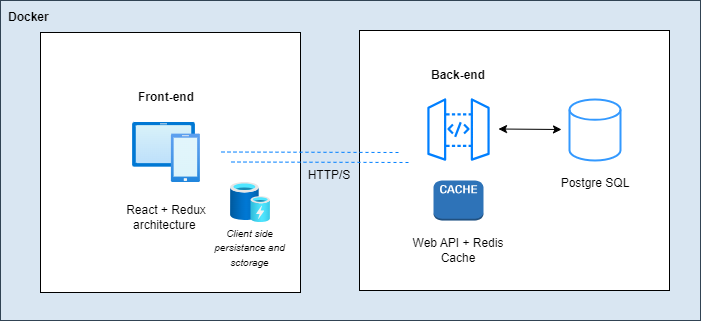

The diagram above was exported from draw.io. Its source (the exported page's mxGraphModel, read from the mxfile embedded in the PNG):
<mxGraphModel dx="1195" dy="703" grid="1" gridSize="10" guides="1" tooltips="1" connect="1" arrows="1" fold="1" page="1" pageScale="1" pageWidth="1100" pageHeight="850" math="0" shadow="0">
  <root>
    <mxCell id="0" />
    <mxCell id="1" parent="0" />
    <mxCell id="dhWRxMjNRoooe98mxVHP-38" value="" style="rounded=0;whiteSpace=wrap;html=1;fillColor=#d9e6f2;fontColor=#ffffff;strokeColor=#314354;" vertex="1" parent="1">
      <mxGeometry x="130" y="190" width="700" height="320" as="geometry" />
    </mxCell>
    <mxCell id="dhWRxMjNRoooe98mxVHP-39" value="" style="whiteSpace=wrap;html=1;aspect=fixed;" vertex="1" parent="1">
      <mxGeometry x="170" y="222" width="260" height="260" as="geometry" />
    </mxCell>
    <mxCell id="dhWRxMjNRoooe98mxVHP-40" value="" style="image;aspect=fixed;html=1;points=[];align=center;fontSize=12;image=img/lib/azure2/intune/Devices.svg;" vertex="1" parent="1">
      <mxGeometry x="262" y="312" width="68" height="60" as="geometry" />
    </mxCell>
    <mxCell id="dhWRxMjNRoooe98mxVHP-41" value="&lt;b&gt;Front-end&lt;/b&gt;" style="text;html=1;align=center;verticalAlign=middle;whiteSpace=wrap;rounded=0;" vertex="1" parent="1">
      <mxGeometry x="266" y="272" width="60" height="30" as="geometry" />
    </mxCell>
    <mxCell id="dhWRxMjNRoooe98mxVHP-42" value="React + Redux architecture&amp;nbsp;" style="text;html=1;align=center;verticalAlign=middle;whiteSpace=wrap;rounded=0;" vertex="1" parent="1">
      <mxGeometry x="241" y="392" width="110" height="30" as="geometry" />
    </mxCell>
    <mxCell id="dhWRxMjNRoooe98mxVHP-43" value="" style="rounded=0;whiteSpace=wrap;html=1;" vertex="1" parent="1">
      <mxGeometry x="489" y="220" width="310" height="260" as="geometry" />
    </mxCell>
    <mxCell id="dhWRxMjNRoooe98mxVHP-44" value="" style="sketch=0;points=[[0,0,0],[0.25,0,0],[0.5,0,0],[0.75,0,0],[1,0,0],[0,1,0],[0.25,1,0],[0.5,1,0],[0.75,1,0],[1,1,0],[0,0.25,0],[0,0.5,0],[0,0.75,0],[1,0.25,0],[1,0.5,0],[1,0.75,0]];outlineConnect=0;dashed=0;verticalLabelPosition=bottom;verticalAlign=top;align=center;html=1;fontSize=12;fontStyle=0;aspect=fixed;shape=mxgraph.aws4.resourceIcon;resIcon=mxgraph.aws4.api_gateway;strokeColor=#007FFF;" vertex="1" parent="1">
      <mxGeometry x="549" y="280" width="78" height="78" as="geometry" />
    </mxCell>
    <mxCell id="dhWRxMjNRoooe98mxVHP-45" value="&lt;b&gt;Back-end&lt;/b&gt;" style="text;html=1;align=center;verticalAlign=middle;whiteSpace=wrap;rounded=0;" vertex="1" parent="1">
      <mxGeometry x="558" y="250" width="60" height="30" as="geometry" />
    </mxCell>
    <mxCell id="dhWRxMjNRoooe98mxVHP-46" value="" style="outlineConnect=0;dashed=0;verticalLabelPosition=bottom;verticalAlign=top;align=center;html=1;shape=mxgraph.aws3.cache_node;fillColor=#2E73B8;gradientColor=none;" vertex="1" parent="1">
      <mxGeometry x="563" y="370" width="50" height="40" as="geometry" />
    </mxCell>
    <mxCell id="dhWRxMjNRoooe98mxVHP-47" value="" style="strokeWidth=2;html=1;shape=mxgraph.flowchart.database;whiteSpace=wrap;strokeColor=#3399FF;" vertex="1" parent="1">
      <mxGeometry x="699" y="289" width="51" height="61" as="geometry" />
    </mxCell>
    <mxCell id="dhWRxMjNRoooe98mxVHP-48" value="Web API + Redis Cache" style="text;html=1;align=center;verticalAlign=middle;whiteSpace=wrap;rounded=0;" vertex="1" parent="1">
      <mxGeometry x="533" y="425" width="110" height="30" as="geometry" />
    </mxCell>
    <mxCell id="dhWRxMjNRoooe98mxVHP-49" value="Postgre SQL" style="text;html=1;align=center;verticalAlign=middle;whiteSpace=wrap;rounded=0;" vertex="1" parent="1">
      <mxGeometry x="669.5" y="358" width="110" height="30" as="geometry" />
    </mxCell>
    <mxCell id="dhWRxMjNRoooe98mxVHP-51" value="" style="endArrow=none;dashed=1;html=1;rounded=0;strokeColor=#007FFF;" edge="1" parent="1">
      <mxGeometry width="50" height="50" relative="1" as="geometry">
        <mxPoint x="351" y="341.5" as="sourcePoint" />
        <mxPoint x="530" y="342" as="targetPoint" />
      </mxGeometry>
    </mxCell>
    <mxCell id="dhWRxMjNRoooe98mxVHP-52" value="" style="endArrow=none;dashed=1;html=1;rounded=0;strokeColor=#007FFF;" edge="1" parent="1">
      <mxGeometry width="50" height="50" relative="1" as="geometry">
        <mxPoint x="361" y="351.5" as="sourcePoint" />
        <mxPoint x="540" y="352" as="targetPoint" />
      </mxGeometry>
    </mxCell>
    <mxCell id="dhWRxMjNRoooe98mxVHP-57" value="&lt;b&gt;&lt;font color=&quot;#000000&quot;&gt;Docker&amp;nbsp;&lt;/font&gt;&lt;/b&gt;" style="text;html=1;align=center;verticalAlign=middle;whiteSpace=wrap;rounded=0;fillColor=none;" vertex="1" parent="1">
      <mxGeometry x="130" y="192" width="60" height="30" as="geometry" />
    </mxCell>
    <mxCell id="dhWRxMjNRoooe98mxVHP-59" value="" style="endArrow=classic;startArrow=classic;html=1;rounded=0;" edge="1" parent="1">
      <mxGeometry width="50" height="50" relative="1" as="geometry">
        <mxPoint x="628" y="318.5" as="sourcePoint" />
        <mxPoint x="691" y="319" as="targetPoint" />
      </mxGeometry>
    </mxCell>
    <mxCell id="dhWRxMjNRoooe98mxVHP-60" value="" style="image;aspect=fixed;html=1;points=[];align=center;fontSize=12;image=img/lib/azure2/general/Cache.svg;" vertex="1" parent="1">
      <mxGeometry x="360" y="372" width="40" height="40" as="geometry" />
    </mxCell>
    <mxCell id="dhWRxMjNRoooe98mxVHP-61" value="&lt;i&gt;&lt;font style=&quot;font-size: 10px;&quot;&gt;Client side persistance and sctorage&lt;/font&gt;&lt;/i&gt;" style="text;html=1;align=center;verticalAlign=middle;whiteSpace=wrap;rounded=0;" vertex="1" parent="1">
      <mxGeometry x="339.5" y="422" width="81" height="30" as="geometry" />
    </mxCell>
    <mxCell id="dhWRxMjNRoooe98mxVHP-62" value="&lt;font color=&quot;#050505&quot;&gt;HTTP/S&lt;/font&gt;" style="text;html=1;align=center;verticalAlign=middle;whiteSpace=wrap;rounded=0;" vertex="1" parent="1">
      <mxGeometry x="429" y="350" width="60" height="30" as="geometry" />
    </mxCell>
  </root>
</mxGraphModel>